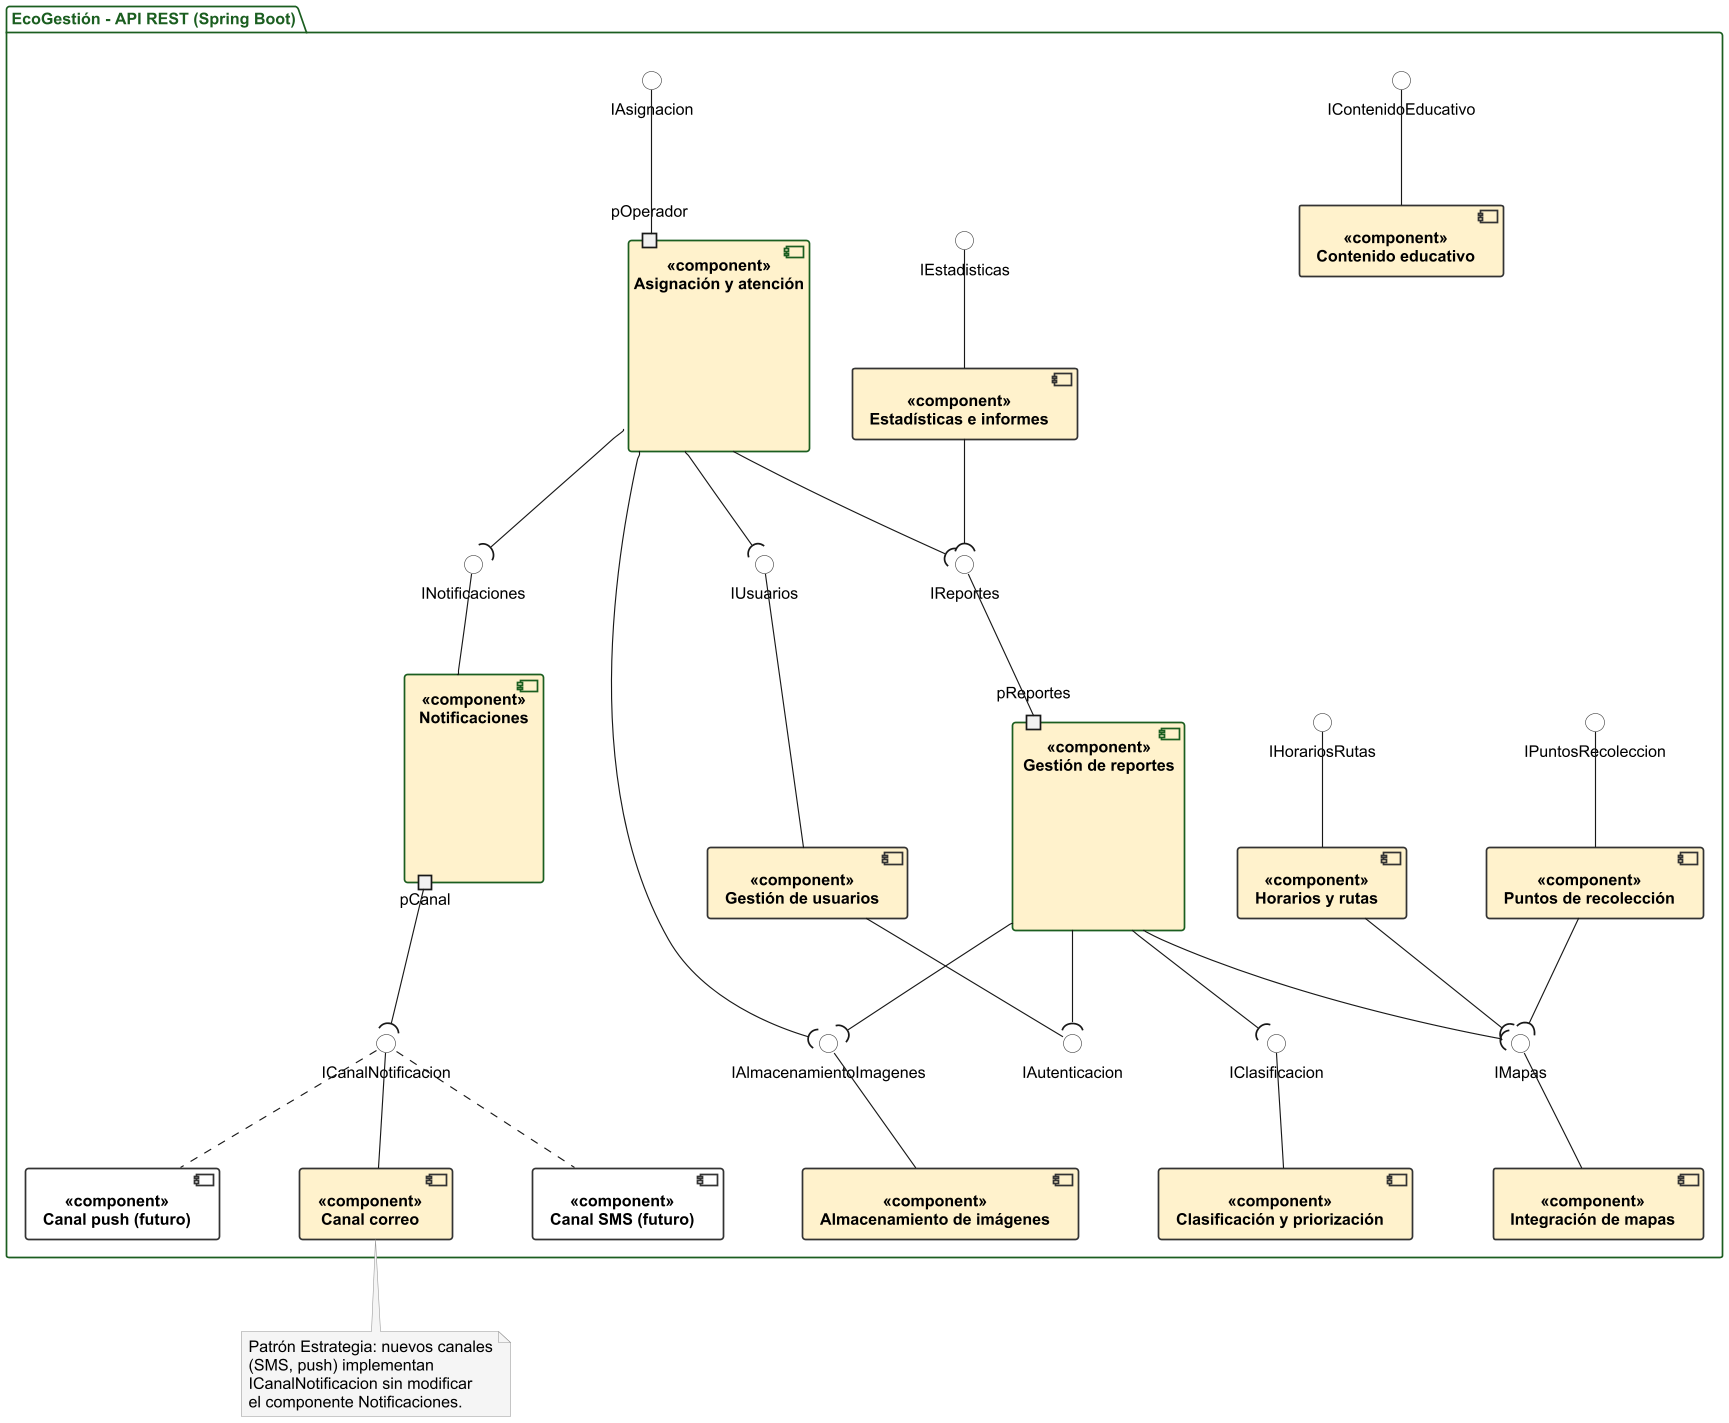

The diagram above was rendered by PlantUML. Its source (embedded in the PNG):
@startuml 02-vista-funcional
' EcoGestión - Vista funcional (diagrama de componentes UML)
' Notación: «component», interfaz provista = círculo (lollipop),
' interfaz requerida = semicírculo (socket), puertos = cuadros en el borde.
skinparam componentStyle uml2
skinparam dpi 110
skinparam defaultFontName Arial
skinparam defaultFontSize 14
skinparam shadowing false
skinparam nodesep 70
skinparam ranksep 80
skinparam component {
  BackgroundColor #FFF2CC
  BorderColor #333333
  BorderThickness 1.5
  FontStyle bold
}
skinparam interface {
  BackgroundColor #FFFFFF
  BorderColor #333333
}
skinparam package {
  BorderColor #1B5E20
  FontColor #1B5E20
}
skinparam note {
  BackgroundColor #F5F5F5
  BorderColor #999999
}

package "EcoGestión - API REST (Spring Boot)" {

  component "Gestión de usuarios" <<component>> as CUsu
  component "Gestión de reportes" <<component>> as CRep {
    portin "pReportes" as pRep
  }
  component "Clasificación y priorización" <<component>> as CCla
  component "Asignación y atención" <<component>> as CAsi {
    portin "pOperador" as pAsi
  }
  component "Notificaciones" <<component>> as CNot {
    portout "pCanal" as pCanal
  }
  component "Horarios y rutas" <<component>> as CHor
  component "Puntos de recolección" <<component>> as CPun
  component "Contenido educativo" <<component>> as CEdu
  component "Estadísticas e informes" <<component>> as CEst

  component "Canal correo" <<component>> as CCorreo
  component "Canal SMS (futuro)" <<component>> as CSms #FFFFFF
  component "Canal push (futuro)" <<component>> as CPush #FFFFFF

  component "Integración de mapas" <<component>> as CMap
  component "Almacenamiento de imágenes" <<component>> as CAlm

' ---------- Interfaces (declaradas dentro del sistema) ----------
  interface "IAsignacion" as IAsi
  interface "IEstadisticas" as IEst
  interface "IContenidoEducativo" as IEdu
  interface "IHorariosRutas" as IHor
  interface "IPuntosRecoleccion" as IPun
  interface "IReportes" as IRep
  interface "IUsuarios" as IUsu
  interface "INotificaciones" as INot
  interface "IAutenticacion" as IAut
  interface "IClasificacion" as ICla
  interface "IMapas" as IMap
  interface "IAlmacenamientoImagenes" as IAlm
  interface "ICanalNotificacion" as ICanal
}

' ---------- Interfaces provistas (lollipop) ----------
IAsi -- pAsi
IEst -- CEst
IEdu -- CEdu
IHor -- CHor
IPun -- CPun
IRep -- pRep
IUsu -- CUsu
INot -- CNot
CUsu -- IAut
ICla -- CCla
IMap -- CMap
IAlm -- CAlm

' ---------- Interfaces requeridas (socket) ----------
CAsi --( IRep
CAsi --( IUsu
CAsi --( INot
CAsi ---( IAlm
CEst --( IRep
CRep --( IAut
CRep --( ICla
CRep --( IMap
CRep --( IAlm
CHor --( IMap
CPun --( IMap
pCanal --( ICanal

' ---------- Canales de notificación (extensible) ----------
ICanal -- CCorreo
ICanal .. CSms
ICanal .. CPush

note bottom of CCorreo
  Patrón Estrategia: nuevos canales
  (SMS, push) implementan
  ICanalNotificacion sin modificar
  el componente Notificaciones.
end note
@enduml